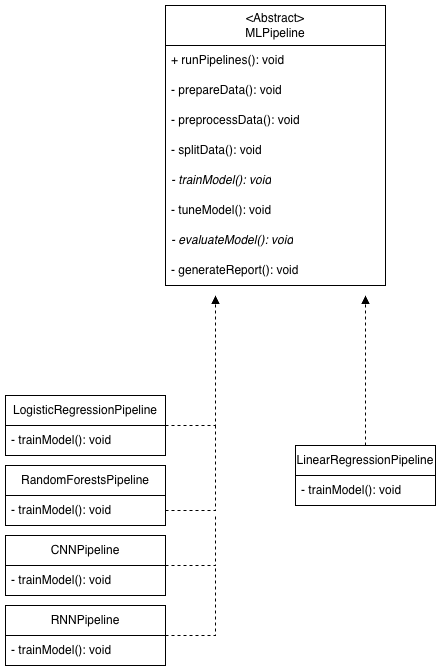

The diagram above was exported from draw.io. Its source (the exported page's mxGraphModel, read from the mxfile embedded in the PNG):
<mxGraphModel dx="946" dy="586" grid="1" gridSize="10" guides="1" tooltips="1" connect="1" arrows="1" fold="1" page="1" pageScale="1" pageWidth="850" pageHeight="1100" math="0" shadow="0">
  <root>
    <mxCell id="0" />
    <mxCell id="1" parent="0" />
    <mxCell id="2" value="&amp;lt;Abstract&amp;gt;&lt;div&gt;MLPipeline&lt;/div&gt;" style="swimlane;fontStyle=0;childLayout=stackLayout;horizontal=1;startSize=40;horizontalStack=0;resizeParent=1;resizeParentMax=0;resizeLast=0;collapsible=1;marginBottom=0;whiteSpace=wrap;html=1;" vertex="1" parent="1">
      <mxGeometry x="190" y="70" width="220" height="280" as="geometry" />
    </mxCell>
    <mxCell id="3" value="+ runPipelines(): void" style="text;strokeColor=none;fillColor=none;align=left;verticalAlign=middle;spacingLeft=4;spacingRight=4;overflow=hidden;points=[[0,0.5],[1,0.5]];portConstraint=eastwest;rotatable=0;whiteSpace=wrap;html=1;" vertex="1" parent="2">
      <mxGeometry y="40" width="220" height="30" as="geometry" />
    </mxCell>
    <mxCell id="4" value="-&amp;nbsp;&lt;span style=&quot;text-align: center;&quot;&gt;prepareData(): void&lt;/span&gt;" style="text;strokeColor=none;fillColor=none;align=left;verticalAlign=middle;spacingLeft=4;spacingRight=4;overflow=hidden;points=[[0,0.5],[1,0.5]];portConstraint=eastwest;rotatable=0;whiteSpace=wrap;html=1;" vertex="1" parent="2">
      <mxGeometry y="70" width="220" height="30" as="geometry" />
    </mxCell>
    <mxCell id="5" value="&lt;span style=&quot;text-align: center;&quot;&gt;- preprocessData(): void&lt;/span&gt;" style="text;strokeColor=none;fillColor=none;align=left;verticalAlign=middle;spacingLeft=4;spacingRight=4;overflow=hidden;points=[[0,0.5],[1,0.5]];portConstraint=eastwest;rotatable=0;whiteSpace=wrap;html=1;" vertex="1" parent="2">
      <mxGeometry y="100" width="220" height="30" as="geometry" />
    </mxCell>
    <mxCell id="6" value="&lt;span style=&quot;text-align: center;&quot;&gt;-&amp;nbsp;&lt;/span&gt;&lt;span style=&quot;text-align: center;&quot;&gt;splitData&lt;/span&gt;&lt;span style=&quot;text-align: center;&quot;&gt;(): void&lt;/span&gt;" style="text;strokeColor=none;fillColor=none;align=left;verticalAlign=middle;spacingLeft=4;spacingRight=4;overflow=hidden;points=[[0,0.5],[1,0.5]];portConstraint=eastwest;rotatable=0;whiteSpace=wrap;html=1;" vertex="1" parent="2">
      <mxGeometry y="130" width="220" height="30" as="geometry" />
    </mxCell>
    <mxCell id="7" value="&lt;i&gt;&lt;span style=&quot;text-align: center;&quot;&gt;-&amp;nbsp;&lt;/span&gt;&lt;span style=&quot;text-align: center;&quot;&gt;trainModel&lt;/span&gt;&lt;span style=&quot;text-align: center;&quot;&gt;(): void&lt;/span&gt;&lt;/i&gt;" style="text;strokeColor=none;fillColor=none;align=left;verticalAlign=middle;spacingLeft=4;spacingRight=4;overflow=hidden;points=[[0,0.5],[1,0.5]];portConstraint=eastwest;rotatable=0;whiteSpace=wrap;html=1;" vertex="1" parent="2">
      <mxGeometry y="160" width="220" height="30" as="geometry" />
    </mxCell>
    <mxCell id="8" value="&lt;span style=&quot;text-align: center;&quot;&gt;-&amp;nbsp;&lt;/span&gt;&lt;span style=&quot;text-align: center;&quot;&gt;tuneModel&lt;/span&gt;&lt;span style=&quot;text-align: center;&quot;&gt;(): void&lt;/span&gt;" style="text;strokeColor=none;fillColor=none;align=left;verticalAlign=middle;spacingLeft=4;spacingRight=4;overflow=hidden;points=[[0,0.5],[1,0.5]];portConstraint=eastwest;rotatable=0;whiteSpace=wrap;html=1;" vertex="1" parent="2">
      <mxGeometry y="190" width="220" height="30" as="geometry" />
    </mxCell>
    <mxCell id="9" value="&lt;i&gt;&lt;span style=&quot;text-align: center;&quot;&gt;-&amp;nbsp;&lt;/span&gt;&lt;span style=&quot;text-align: center;&quot;&gt;evaluateModel&lt;/span&gt;&lt;span style=&quot;text-align: center;&quot;&gt;(): void&lt;/span&gt;&lt;/i&gt;" style="text;strokeColor=none;fillColor=none;align=left;verticalAlign=middle;spacingLeft=4;spacingRight=4;overflow=hidden;points=[[0,0.5],[1,0.5]];portConstraint=eastwest;rotatable=0;whiteSpace=wrap;html=1;" vertex="1" parent="2">
      <mxGeometry y="220" width="220" height="30" as="geometry" />
    </mxCell>
    <mxCell id="10" value="&lt;span style=&quot;text-align: center;&quot;&gt;-&amp;nbsp;&lt;/span&gt;&lt;span style=&quot;text-align: center;&quot;&gt;generateReport&lt;/span&gt;&lt;span style=&quot;text-align: center;&quot;&gt;(): void&lt;/span&gt;" style="text;strokeColor=none;fillColor=none;align=left;verticalAlign=middle;spacingLeft=4;spacingRight=4;overflow=hidden;points=[[0,0.5],[1,0.5]];portConstraint=eastwest;rotatable=0;whiteSpace=wrap;html=1;" vertex="1" parent="2">
      <mxGeometry y="250" width="220" height="30" as="geometry" />
    </mxCell>
    <mxCell id="11" style="edgeStyle=orthogonalEdgeStyle;rounded=0;orthogonalLoop=1;jettySize=auto;html=1;dashed=1;endArrow=block;endFill=1;" edge="1" source="12" parent="1">
      <mxGeometry relative="1" as="geometry">
        <mxPoint x="390" y="360" as="targetPoint" />
      </mxGeometry>
    </mxCell>
    <mxCell id="12" value="LinearRegressionPipeline" style="swimlane;fontStyle=0;childLayout=stackLayout;horizontal=1;startSize=30;horizontalStack=0;resizeParent=1;resizeParentMax=0;resizeLast=0;collapsible=1;marginBottom=0;whiteSpace=wrap;html=1;" vertex="1" parent="1">
      <mxGeometry x="320" y="510" width="140" height="60" as="geometry" />
    </mxCell>
    <mxCell id="13" value="&lt;span style=&quot;text-align: center;&quot;&gt;-&amp;nbsp;&lt;/span&gt;&lt;span style=&quot;text-align: center;&quot;&gt;trainModel&lt;/span&gt;&lt;span style=&quot;text-align: center;&quot;&gt;(): void&lt;/span&gt;" style="text;strokeColor=none;fillColor=none;align=left;verticalAlign=middle;spacingLeft=4;spacingRight=4;overflow=hidden;points=[[0,0.5],[1,0.5]];portConstraint=eastwest;rotatable=0;whiteSpace=wrap;html=1;" vertex="1" parent="12">
      <mxGeometry y="30" width="140" height="30" as="geometry" />
    </mxCell>
    <mxCell id="14" style="edgeStyle=orthogonalEdgeStyle;rounded=0;orthogonalLoop=1;jettySize=auto;html=1;dashed=1;endArrow=block;endFill=1;" edge="1" source="15" parent="1">
      <mxGeometry relative="1" as="geometry">
        <mxPoint x="240" y="360" as="targetPoint" />
      </mxGeometry>
    </mxCell>
    <mxCell id="15" value="LogisticRegressionPipeline" style="swimlane;fontStyle=0;childLayout=stackLayout;horizontal=1;startSize=30;horizontalStack=0;resizeParent=1;resizeParentMax=0;resizeLast=0;collapsible=1;marginBottom=0;whiteSpace=wrap;html=1;" vertex="1" parent="1">
      <mxGeometry x="30" y="460" width="160" height="60" as="geometry" />
    </mxCell>
    <mxCell id="16" value="&lt;span style=&quot;text-align: center;&quot;&gt;-&amp;nbsp;&lt;/span&gt;&lt;span style=&quot;text-align: center;&quot;&gt;trainModel&lt;/span&gt;&lt;span style=&quot;text-align: center;&quot;&gt;(): void&lt;/span&gt;" style="text;strokeColor=none;fillColor=none;align=left;verticalAlign=middle;spacingLeft=4;spacingRight=4;overflow=hidden;points=[[0,0.5],[1,0.5]];portConstraint=eastwest;rotatable=0;whiteSpace=wrap;html=1;" vertex="1" parent="15">
      <mxGeometry y="30" width="160" height="30" as="geometry" />
    </mxCell>
    <mxCell id="17" value="RandomForestsPipeline" style="swimlane;fontStyle=0;childLayout=stackLayout;horizontal=1;startSize=30;horizontalStack=0;resizeParent=1;resizeParentMax=0;resizeLast=0;collapsible=1;marginBottom=0;whiteSpace=wrap;html=1;" vertex="1" parent="1">
      <mxGeometry x="30" y="530" width="160" height="60" as="geometry" />
    </mxCell>
    <mxCell id="18" style="edgeStyle=orthogonalEdgeStyle;rounded=0;orthogonalLoop=1;jettySize=auto;html=1;dashed=1;endArrow=none;endFill=0;" edge="1" parent="17" source="19">
      <mxGeometry relative="1" as="geometry">
        <mxPoint x="210" y="-40" as="targetPoint" />
      </mxGeometry>
    </mxCell>
    <mxCell id="19" value="&lt;span style=&quot;text-align: center;&quot;&gt;-&amp;nbsp;&lt;/span&gt;&lt;span style=&quot;text-align: center;&quot;&gt;trainModel&lt;/span&gt;&lt;span style=&quot;text-align: center;&quot;&gt;(): void&lt;/span&gt;" style="text;strokeColor=none;fillColor=none;align=left;verticalAlign=middle;spacingLeft=4;spacingRight=4;overflow=hidden;points=[[0,0.5],[1,0.5]];portConstraint=eastwest;rotatable=0;whiteSpace=wrap;html=1;" vertex="1" parent="17">
      <mxGeometry y="30" width="160" height="30" as="geometry" />
    </mxCell>
    <mxCell id="20" style="edgeStyle=orthogonalEdgeStyle;rounded=0;orthogonalLoop=1;jettySize=auto;html=1;endArrow=none;endFill=0;dashed=1;" edge="1" source="21" parent="1">
      <mxGeometry relative="1" as="geometry">
        <mxPoint x="240" y="580" as="targetPoint" />
      </mxGeometry>
    </mxCell>
    <mxCell id="21" value="CNNPipeline" style="swimlane;fontStyle=0;childLayout=stackLayout;horizontal=1;startSize=30;horizontalStack=0;resizeParent=1;resizeParentMax=0;resizeLast=0;collapsible=1;marginBottom=0;whiteSpace=wrap;html=1;" vertex="1" parent="1">
      <mxGeometry x="30" y="600" width="160" height="60" as="geometry" />
    </mxCell>
    <mxCell id="22" value="&lt;span style=&quot;text-align: center;&quot;&gt;-&amp;nbsp;&lt;/span&gt;&lt;span style=&quot;text-align: center;&quot;&gt;trainModel&lt;/span&gt;&lt;span style=&quot;text-align: center;&quot;&gt;(): void&lt;/span&gt;" style="text;strokeColor=none;fillColor=none;align=left;verticalAlign=middle;spacingLeft=4;spacingRight=4;overflow=hidden;points=[[0,0.5],[1,0.5]];portConstraint=eastwest;rotatable=0;whiteSpace=wrap;html=1;" vertex="1" parent="21">
      <mxGeometry y="30" width="160" height="30" as="geometry" />
    </mxCell>
    <mxCell id="23" style="edgeStyle=orthogonalEdgeStyle;rounded=0;orthogonalLoop=1;jettySize=auto;html=1;dashed=1;endArrow=none;endFill=0;" edge="1" source="24" parent="1">
      <mxGeometry relative="1" as="geometry">
        <mxPoint x="240" y="630" as="targetPoint" />
      </mxGeometry>
    </mxCell>
    <mxCell id="24" value="RNNPipeline" style="swimlane;fontStyle=0;childLayout=stackLayout;horizontal=1;startSize=30;horizontalStack=0;resizeParent=1;resizeParentMax=0;resizeLast=0;collapsible=1;marginBottom=0;whiteSpace=wrap;html=1;" vertex="1" parent="1">
      <mxGeometry x="30" y="670" width="160" height="60" as="geometry" />
    </mxCell>
    <mxCell id="25" value="&lt;span style=&quot;text-align: center;&quot;&gt;-&amp;nbsp;&lt;/span&gt;&lt;span style=&quot;text-align: center;&quot;&gt;trainModel&lt;/span&gt;&lt;span style=&quot;text-align: center;&quot;&gt;(): void&lt;/span&gt;" style="text;strokeColor=none;fillColor=none;align=left;verticalAlign=middle;spacingLeft=4;spacingRight=4;overflow=hidden;points=[[0,0.5],[1,0.5]];portConstraint=eastwest;rotatable=0;whiteSpace=wrap;html=1;" vertex="1" parent="24">
      <mxGeometry y="30" width="160" height="30" as="geometry" />
    </mxCell>
  </root>
</mxGraphModel>